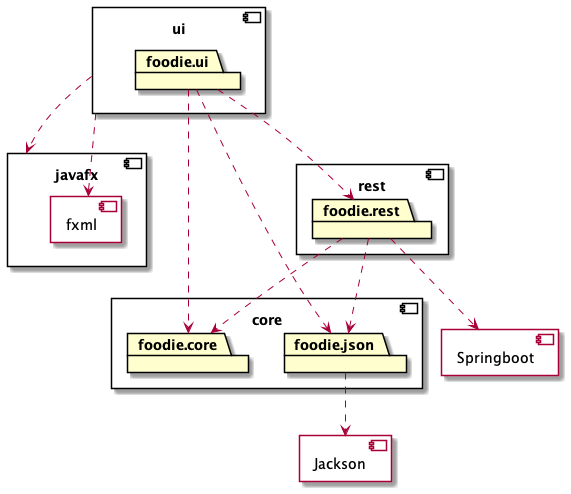

The diagram above was rendered by PlantUML. Its source (embedded in the PNG):
@startuml architecture

component core {
	package foodie.core
	package foodie.json
}

component Jackson {
}

foodie.json ..> Jackson

component ui {
	package foodie.ui
}

foodie.ui ..> foodie.core
foodie.ui ..> foodie.json


component javafx {
	component fxml {
	}
}

ui ..> javafx
ui ..> fxml

component rest {
	package foodie.rest
}

foodie.rest ..> foodie.core
foodie.rest ..> foodie.json

component Springboot {	
}

foodie.rest ..> Springboot
foodie.ui ..> foodie.rest

@enduml